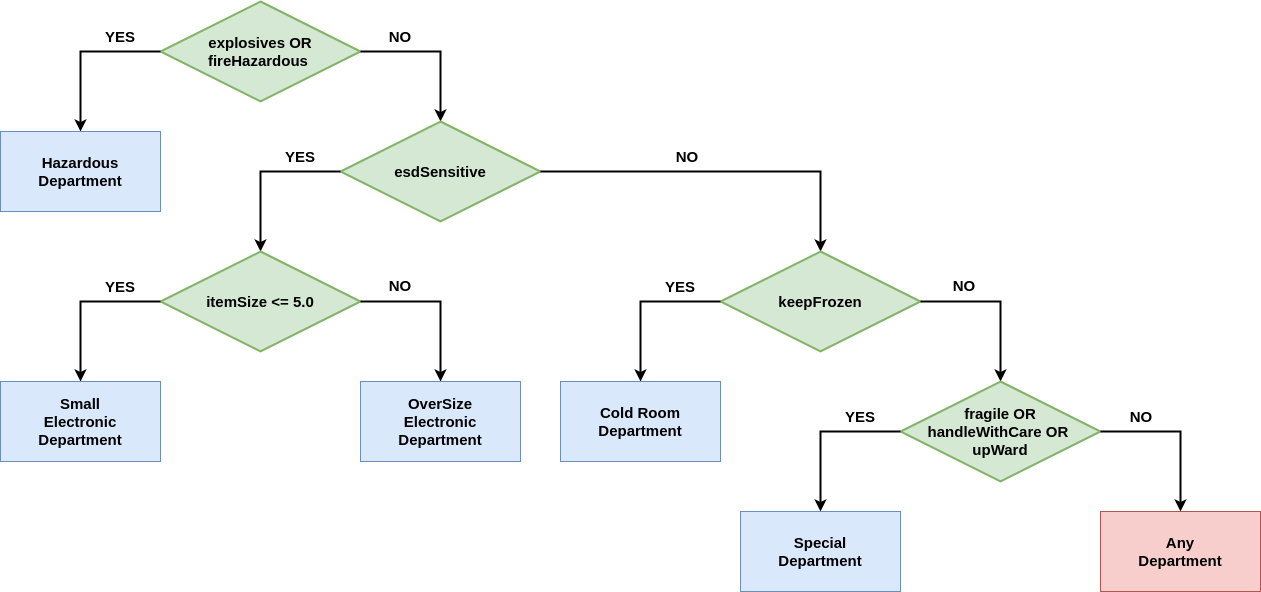

The diagram above was exported from draw.io. Its source (the exported page's mxGraphModel, read from the mxfile embedded in the PNG):
<mxGraphModel dx="1362" dy="963" grid="1" gridSize="10" guides="1" tooltips="1" connect="1" arrows="1" fold="1" page="1" pageScale="1" pageWidth="1654" pageHeight="1169" background="none" math="0" shadow="0">
  <root>
    <mxCell id="0" />
    <mxCell id="1" parent="0" />
    <mxCell id="tINZlq04M6GxFZo1cNS7-1" value="&lt;font style=&quot;font-size: 15px;&quot;&gt;explosives&amp;nbsp;&lt;span style=&quot;font-size: 15px;&quot;&gt;OR&lt;br&gt;&lt;/span&gt;fireHazardous&amp;nbsp;&lt;br style=&quot;font-size: 15px;&quot;&gt;&lt;/font&gt;" style="strokeWidth=2;html=1;shape=mxgraph.flowchart.decision;whiteSpace=wrap;fillColor=#d5e8d4;strokeColor=#82b366;fontSize=15;fontStyle=1" parent="1" vertex="1">
      <mxGeometry x="480" y="150" width="200" height="100" as="geometry" />
    </mxCell>
    <mxCell id="tINZlq04M6GxFZo1cNS7-2" value="" style="endArrow=classic;html=1;rounded=0;exitX=0;exitY=0.5;exitDx=0;exitDy=0;exitPerimeter=0;strokeWidth=2;entryX=0.5;entryY=0;entryDx=0;entryDy=0;fontSize=15;fontStyle=1" parent="1" source="tINZlq04M6GxFZo1cNS7-1" target="tINZlq04M6GxFZo1cNS7-4" edge="1">
      <mxGeometry width="50" height="50" relative="1" as="geometry">
        <mxPoint x="550" y="400" as="sourcePoint" />
        <mxPoint x="360" y="320" as="targetPoint" />
        <Array as="points">
          <mxPoint x="400" y="200" />
        </Array>
      </mxGeometry>
    </mxCell>
    <mxCell id="tINZlq04M6GxFZo1cNS7-3" value="" style="endArrow=classic;html=1;rounded=0;exitX=1;exitY=0.5;exitDx=0;exitDy=0;exitPerimeter=0;strokeWidth=2;entryX=0.5;entryY=0;entryDx=0;entryDy=0;entryPerimeter=0;fontSize=15;fontStyle=1" parent="1" source="tINZlq04M6GxFZo1cNS7-1" target="tINZlq04M6GxFZo1cNS7-5" edge="1">
      <mxGeometry width="50" height="50" relative="1" as="geometry">
        <mxPoint x="1020" y="340" as="sourcePoint" />
        <mxPoint x="1000" y="320" as="targetPoint" />
        <Array as="points">
          <mxPoint x="760" y="200" />
        </Array>
      </mxGeometry>
    </mxCell>
    <mxCell id="tINZlq04M6GxFZo1cNS7-4" value="&lt;font style=&quot;font-size: 15px;&quot;&gt;&lt;span style=&quot;font-size: 15px;&quot;&gt;Hazardous&lt;br style=&quot;font-size: 15px;&quot;&gt;Department&lt;/span&gt;&lt;/font&gt;" style="rounded=0;whiteSpace=wrap;html=1;fillColor=#dae8fc;strokeColor=#6c8ebf;fontSize=15;fontStyle=1" parent="1" vertex="1">
      <mxGeometry x="320" y="280" width="160" height="80" as="geometry" />
    </mxCell>
    <mxCell id="tINZlq04M6GxFZo1cNS7-5" value="&lt;font style=&quot;font-size: 15px;&quot;&gt;esdSensitive&lt;br style=&quot;font-size: 15px;&quot;&gt;&lt;/font&gt;" style="strokeWidth=2;html=1;shape=mxgraph.flowchart.decision;whiteSpace=wrap;fillColor=#d5e8d4;strokeColor=#82b366;fontSize=15;fontStyle=1" parent="1" vertex="1">
      <mxGeometry x="660" y="270" width="200" height="100" as="geometry" />
    </mxCell>
    <mxCell id="tINZlq04M6GxFZo1cNS7-6" value="" style="endArrow=classic;html=1;rounded=0;exitX=0;exitY=0.5;exitDx=0;exitDy=0;exitPerimeter=0;strokeWidth=2;entryX=0.5;entryY=0;entryDx=0;entryDy=0;entryPerimeter=0;fontSize=15;fontStyle=1" parent="1" source="tINZlq04M6GxFZo1cNS7-5" target="tINZlq04M6GxFZo1cNS7-8" edge="1">
      <mxGeometry width="50" height="50" relative="1" as="geometry">
        <mxPoint x="720" y="320" as="sourcePoint" />
        <mxPoint x="640" y="400" as="targetPoint" />
        <Array as="points">
          <mxPoint x="640" y="320" />
          <mxPoint x="580" y="320" />
        </Array>
      </mxGeometry>
    </mxCell>
    <mxCell id="tINZlq04M6GxFZo1cNS7-7" value="" style="endArrow=classic;html=1;rounded=0;exitX=1;exitY=0.5;exitDx=0;exitDy=0;exitPerimeter=0;strokeWidth=2;entryX=0.5;entryY=0;entryDx=0;entryDy=0;entryPerimeter=0;fontSize=15;fontStyle=1" parent="1" source="tINZlq04M6GxFZo1cNS7-5" target="tINZlq04M6GxFZo1cNS7-13" edge="1">
      <mxGeometry width="50" height="50" relative="1" as="geometry">
        <mxPoint x="1040" y="320" as="sourcePoint" />
        <mxPoint x="1120" y="400" as="targetPoint" />
        <Array as="points">
          <mxPoint x="1140" y="320" />
        </Array>
      </mxGeometry>
    </mxCell>
    <mxCell id="tINZlq04M6GxFZo1cNS7-8" value="&lt;font style=&quot;font-size: 15px;&quot;&gt;itemSize &amp;lt;= 5.0&lt;br style=&quot;font-size: 15px;&quot;&gt;&lt;/font&gt;" style="strokeWidth=2;html=1;shape=mxgraph.flowchart.decision;whiteSpace=wrap;fillColor=#d5e8d4;strokeColor=#82b366;fontSize=15;fontStyle=1" parent="1" vertex="1">
      <mxGeometry x="480" y="400" width="200" height="100" as="geometry" />
    </mxCell>
    <mxCell id="tINZlq04M6GxFZo1cNS7-9" value="" style="endArrow=classic;html=1;rounded=0;exitX=1;exitY=0.5;exitDx=0;exitDy=0;exitPerimeter=0;strokeWidth=2;entryX=0.5;entryY=0;entryDx=0;entryDy=0;fontSize=15;fontStyle=1" parent="1" source="tINZlq04M6GxFZo1cNS7-8" target="tINZlq04M6GxFZo1cNS7-12" edge="1">
      <mxGeometry width="50" height="50" relative="1" as="geometry">
        <mxPoint x="800" y="440" as="sourcePoint" />
        <mxPoint x="880" y="520" as="targetPoint" />
        <Array as="points">
          <mxPoint x="760" y="450" />
        </Array>
      </mxGeometry>
    </mxCell>
    <mxCell id="tINZlq04M6GxFZo1cNS7-10" value="" style="endArrow=classic;html=1;rounded=0;exitX=0;exitY=0.5;exitDx=0;exitDy=0;exitPerimeter=0;strokeWidth=2;entryX=0.5;entryY=0;entryDx=0;entryDy=0;fontSize=15;fontStyle=1" parent="1" source="tINZlq04M6GxFZo1cNS7-8" target="tINZlq04M6GxFZo1cNS7-11" edge="1">
      <mxGeometry width="50" height="50" relative="1" as="geometry">
        <mxPoint x="480" y="440" as="sourcePoint" />
        <mxPoint x="400" y="520" as="targetPoint" />
        <Array as="points">
          <mxPoint x="400" y="450" />
          <mxPoint x="400" y="490" />
        </Array>
      </mxGeometry>
    </mxCell>
    <mxCell id="tINZlq04M6GxFZo1cNS7-11" value="&lt;span style=&quot;font-size: 15px;&quot;&gt;Small&lt;br style=&quot;font-size: 15px;&quot;&gt;Electronic&lt;br style=&quot;font-size: 15px;&quot;&gt;Department&lt;/span&gt;" style="rounded=0;whiteSpace=wrap;html=1;fillColor=#dae8fc;strokeColor=#6c8ebf;fontSize=15;fontStyle=1" parent="1" vertex="1">
      <mxGeometry x="320" y="530" width="160" height="80" as="geometry" />
    </mxCell>
    <mxCell id="tINZlq04M6GxFZo1cNS7-12" value="&lt;span style=&quot;font-size: 15px;&quot;&gt;OverSize&lt;br style=&quot;font-size: 15px;&quot;&gt;Electronic&lt;br style=&quot;font-size: 15px;&quot;&gt;Department&lt;/span&gt;" style="rounded=0;whiteSpace=wrap;html=1;fillColor=#dae8fc;strokeColor=#6c8ebf;fontSize=15;fontStyle=1" parent="1" vertex="1">
      <mxGeometry x="680" y="530" width="160" height="80" as="geometry" />
    </mxCell>
    <mxCell id="tINZlq04M6GxFZo1cNS7-13" value="&lt;font style=&quot;font-size: 15px;&quot;&gt;keepFrozen&lt;br style=&quot;font-size: 15px;&quot;&gt;&lt;/font&gt;" style="strokeWidth=2;html=1;shape=mxgraph.flowchart.decision;whiteSpace=wrap;fillColor=#d5e8d4;strokeColor=#82b366;fontSize=15;fontStyle=1" parent="1" vertex="1">
      <mxGeometry x="1040" y="400" width="200" height="100" as="geometry" />
    </mxCell>
    <mxCell id="tINZlq04M6GxFZo1cNS7-14" value="" style="endArrow=classic;html=1;rounded=0;exitX=0;exitY=0.5;exitDx=0;exitDy=0;exitPerimeter=0;strokeWidth=2;entryX=0.5;entryY=0;entryDx=0;entryDy=0;fontSize=15;fontStyle=1" parent="1" source="tINZlq04M6GxFZo1cNS7-13" target="tINZlq04M6GxFZo1cNS7-15" edge="1">
      <mxGeometry width="50" height="50" relative="1" as="geometry">
        <mxPoint x="1160" y="440" as="sourcePoint" />
        <mxPoint x="1080" y="520" as="targetPoint" />
        <Array as="points">
          <mxPoint x="960" y="450" />
        </Array>
      </mxGeometry>
    </mxCell>
    <mxCell id="tINZlq04M6GxFZo1cNS7-15" value="Cold Room&lt;br&gt;Department" style="rounded=0;whiteSpace=wrap;html=1;fillColor=#dae8fc;strokeColor=#6c8ebf;fontSize=15;fontStyle=1" parent="1" vertex="1">
      <mxGeometry x="880" y="530" width="160" height="80" as="geometry" />
    </mxCell>
    <mxCell id="tINZlq04M6GxFZo1cNS7-17" value="" style="endArrow=classic;html=1;rounded=0;exitX=1;exitY=0.5;exitDx=0;exitDy=0;exitPerimeter=0;strokeWidth=2;entryX=0.5;entryY=0;entryDx=0;entryDy=0;fontSize=15;fontStyle=1;entryPerimeter=0;" parent="1" source="tINZlq04M6GxFZo1cNS7-13" target="tINZlq04M6GxFZo1cNS7-18" edge="1">
      <mxGeometry width="50" height="50" relative="1" as="geometry">
        <mxPoint x="1240" y="450" as="sourcePoint" />
        <mxPoint x="1320" y="530" as="targetPoint" />
        <Array as="points">
          <mxPoint x="1320" y="450" />
        </Array>
      </mxGeometry>
    </mxCell>
    <mxCell id="tINZlq04M6GxFZo1cNS7-18" value="&lt;font style=&quot;font-size: 15px;&quot;&gt;fragile OR&lt;br style=&quot;font-size: 15px;&quot;&gt;handleWithCare OR&amp;nbsp;&lt;br style=&quot;font-size: 15px;&quot;&gt;upWard&lt;br style=&quot;font-size: 15px;&quot;&gt;&lt;/font&gt;" style="strokeWidth=2;html=1;shape=mxgraph.flowchart.decision;whiteSpace=wrap;fillColor=#d5e8d4;strokeColor=#82b366;fontSize=15;fontStyle=1" parent="1" vertex="1">
      <mxGeometry x="1220" y="530" width="200" height="100" as="geometry" />
    </mxCell>
    <mxCell id="tINZlq04M6GxFZo1cNS7-19" value="" style="endArrow=classic;html=1;rounded=0;exitX=0;exitY=0.5;exitDx=0;exitDy=0;exitPerimeter=0;strokeWidth=2;fontSize=15;fontStyle=1;entryX=0.5;entryY=0;entryDx=0;entryDy=0;" parent="1" source="tINZlq04M6GxFZo1cNS7-18" target="tINZlq04M6GxFZo1cNS7-20" edge="1">
      <mxGeometry width="50" height="50" relative="1" as="geometry">
        <mxPoint x="1210" y="580" as="sourcePoint" />
        <mxPoint x="1140" y="660" as="targetPoint" />
        <Array as="points">
          <mxPoint x="1140" y="580" />
        </Array>
      </mxGeometry>
    </mxCell>
    <mxCell id="tINZlq04M6GxFZo1cNS7-20" value="Special&lt;br&gt;Department" style="rounded=0;whiteSpace=wrap;html=1;fillColor=#dae8fc;strokeColor=#6c8ebf;fontSize=15;fontStyle=1" parent="1" vertex="1">
      <mxGeometry x="1060" y="660" width="160" height="80" as="geometry" />
    </mxCell>
    <mxCell id="tINZlq04M6GxFZo1cNS7-21" value="" style="endArrow=classic;html=1;rounded=0;strokeWidth=2;entryX=0.5;entryY=0;entryDx=0;entryDy=0;fontSize=15;fontStyle=1" parent="1" source="tINZlq04M6GxFZo1cNS7-18" target="tINZlq04M6GxFZo1cNS7-22" edge="1">
      <mxGeometry width="50" height="50" relative="1" as="geometry">
        <mxPoint x="1420" y="580" as="sourcePoint" />
        <mxPoint x="1620" y="650" as="targetPoint" />
        <Array as="points">
          <mxPoint x="1500" y="580" />
        </Array>
      </mxGeometry>
    </mxCell>
    <mxCell id="tINZlq04M6GxFZo1cNS7-22" value="&lt;span style=&quot;font-size: 15px;&quot;&gt;Any&lt;br style=&quot;font-size: 15px;&quot;&gt;Department&lt;/span&gt;" style="rounded=0;whiteSpace=wrap;html=1;fillColor=#f8cecc;strokeColor=#b85450;fontSize=15;fontStyle=1" parent="1" vertex="1">
      <mxGeometry x="1420" y="660" width="160" height="80" as="geometry" />
    </mxCell>
    <mxCell id="tINZlq04M6GxFZo1cNS7-23" value="&lt;b&gt;&lt;font style=&quot;font-size: 15px;&quot;&gt;YES&lt;/font&gt;&lt;/b&gt;" style="text;html=1;strokeColor=none;fillColor=none;align=center;verticalAlign=middle;whiteSpace=wrap;rounded=0;" parent="1" vertex="1">
      <mxGeometry x="410" y="170" width="60" height="30" as="geometry" />
    </mxCell>
    <mxCell id="tINZlq04M6GxFZo1cNS7-24" value="&lt;b&gt;&lt;font style=&quot;font-size: 15px;&quot;&gt;YES&lt;/font&gt;&lt;/b&gt;" style="text;html=1;strokeColor=none;fillColor=none;align=center;verticalAlign=middle;whiteSpace=wrap;rounded=0;" parent="1" vertex="1">
      <mxGeometry x="590" y="290" width="60" height="30" as="geometry" />
    </mxCell>
    <mxCell id="tINZlq04M6GxFZo1cNS7-27" value="&lt;b&gt;&lt;font style=&quot;font-size: 15px;&quot;&gt;YES&lt;/font&gt;&lt;/b&gt;" style="text;html=1;strokeColor=none;fillColor=none;align=center;verticalAlign=middle;whiteSpace=wrap;rounded=0;" parent="1" vertex="1">
      <mxGeometry x="410" y="420" width="60" height="30" as="geometry" />
    </mxCell>
    <mxCell id="tINZlq04M6GxFZo1cNS7-28" value="&lt;b&gt;&lt;font style=&quot;font-size: 15px;&quot;&gt;YES&lt;/font&gt;&lt;/b&gt;" style="text;html=1;strokeColor=none;fillColor=none;align=center;verticalAlign=middle;whiteSpace=wrap;rounded=0;" parent="1" vertex="1">
      <mxGeometry x="970" y="420" width="60" height="30" as="geometry" />
    </mxCell>
    <mxCell id="tINZlq04M6GxFZo1cNS7-29" value="&lt;b&gt;&lt;font style=&quot;font-size: 15px;&quot;&gt;YES&lt;/font&gt;&lt;/b&gt;" style="text;html=1;strokeColor=none;fillColor=none;align=center;verticalAlign=middle;whiteSpace=wrap;rounded=0;" parent="1" vertex="1">
      <mxGeometry x="1150" y="550" width="60" height="30" as="geometry" />
    </mxCell>
    <mxCell id="tINZlq04M6GxFZo1cNS7-30" value="&lt;b&gt;&lt;font style=&quot;font-size: 15px;&quot;&gt;NO&lt;/font&gt;&lt;/b&gt;" style="text;html=1;strokeColor=none;fillColor=none;align=center;verticalAlign=middle;whiteSpace=wrap;rounded=0;" parent="1" vertex="1">
      <mxGeometry x="690" y="170" width="60" height="30" as="geometry" />
    </mxCell>
    <mxCell id="tINZlq04M6GxFZo1cNS7-32" value="&lt;b&gt;&lt;font style=&quot;font-size: 15px;&quot;&gt;NO&lt;/font&gt;&lt;/b&gt;" style="text;html=1;strokeColor=none;fillColor=none;align=center;verticalAlign=middle;whiteSpace=wrap;rounded=0;" parent="1" vertex="1">
      <mxGeometry x="690" y="419" width="60" height="30" as="geometry" />
    </mxCell>
    <mxCell id="tINZlq04M6GxFZo1cNS7-34" value="&lt;b&gt;&lt;font style=&quot;font-size: 15px;&quot;&gt;NO&lt;/font&gt;&lt;/b&gt;" style="text;html=1;strokeColor=none;fillColor=none;align=center;verticalAlign=middle;whiteSpace=wrap;rounded=0;" parent="1" vertex="1">
      <mxGeometry x="977" y="290" width="60" height="30" as="geometry" />
    </mxCell>
    <mxCell id="tINZlq04M6GxFZo1cNS7-35" value="&lt;b&gt;&lt;font style=&quot;font-size: 15px;&quot;&gt;NO&lt;/font&gt;&lt;/b&gt;" style="text;html=1;strokeColor=none;fillColor=none;align=center;verticalAlign=middle;whiteSpace=wrap;rounded=0;" parent="1" vertex="1">
      <mxGeometry x="1431" y="550" width="60" height="30" as="geometry" />
    </mxCell>
    <mxCell id="tINZlq04M6GxFZo1cNS7-36" value="&lt;b&gt;&lt;font style=&quot;font-size: 15px;&quot;&gt;NO&lt;/font&gt;&lt;/b&gt;" style="text;html=1;strokeColor=none;fillColor=none;align=center;verticalAlign=middle;whiteSpace=wrap;rounded=0;" parent="1" vertex="1">
      <mxGeometry x="1254" y="419" width="60" height="30" as="geometry" />
    </mxCell>
  </root>
</mxGraphModel>